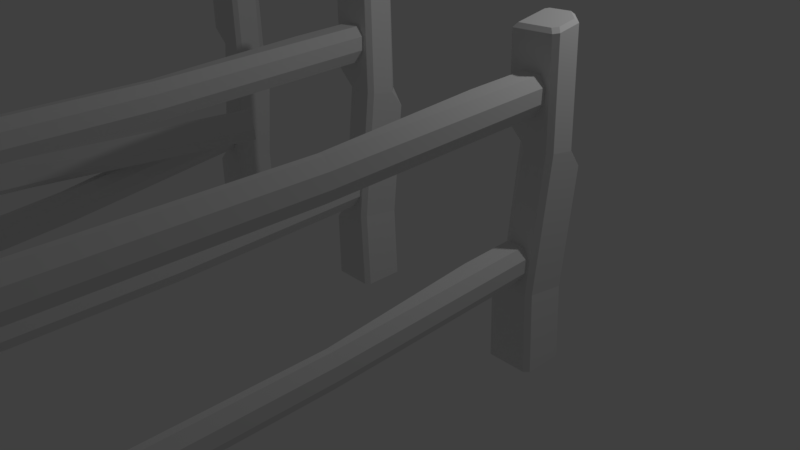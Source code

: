 # Source: fence.blend  (saved by Blender 2.78.0; exported with 4.5.12 LTS)
import bpy
from mathutils import Matrix  # noqa: F401  (used for matrix-valued properties, if any)

bpy.ops.wm.read_factory_settings(use_empty=True)
scene = bpy.context.scene
scene.name = 'Scene'

# ---- collections
col_collection_1 = bpy.data.collections.new('Collection 1'); scene.collection.children.link(col_collection_1)

# ---- materials (node trees are filled in below, after node groups)
mat_material = bpy.data.materials.new('Material')
mat_material.alpha_threshold = 0.0
mat_material.use_transparent_shadow = False
mat_material.roughness = 0.5
mat_material.line_color = (0.0, 0.0, 0.0, 1.0)

# ---- material node trees

# ---- world
world_world = bpy.data.worlds.new('World'); scene.world = world_world
world_world.color = (0.05088, 0.05088, 0.05088)
world_world.use_sun_shadow = False
world_world.sun_shadow_jitter_overblur = 0.0
world_world.cycles.sampling_method = 'MANUAL'

# ---- cameras
cam_camera = bpy.data.cameras.new('Camera')
cam_camera.clip_end = 100.0
cam_camera.lens = 35.0
cam_camera.sensor_width = 32.0
cam_camera.sensor_height = 18.0
cam_camera.ortho_scale = 7.314
cam_camera.dof.focus_distance = 0.0
cam_camera.dof.aperture_fstop = 128.0

# ---- lights
light_lamp = bpy.data.lights.new('Lamp', 'POINT')
light_lamp.transmission_factor = 0.0
light_lamp.cutoff_distance = 30.0
light_lamp.energy = 100.0
light_lamp.shadow_buffer_clip_start = 1.001
light_lamp.shadow_soft_size = 0.1
light_lamp.shadow_maximum_resolution = 0.006
light_lamp.use_absolute_resolution = True

# ---- meshes
me_cube_010 = bpy.data.meshes.new('Cube.010')
me_cube_010.from_pydata([(0.2565, -0.2563, -11.47), (-0.2563, -0.2563, -10.95), (0.2116, 0.612, -11.46), (0.08527, 2.164, -11.56), (0.2586, 2.184, -11.38), (0.2552, 1.986, -11.54), (-0.1253, 0.6944, -10.96), (-0.3043, 0.6736, -11.14), (-0.2969, 0.5191, -10.97), (-0.2555, 2.221, -11.24), (-0.0765, 2.241, -11.06), (-0.2638, 2.427, -11.05), (-0.2603, 3.404, -11.09), (-0.2978, 3.356, -11.05), (0.1683, 3.465, -11.37), (0.2091, 3.429, -11.39), (0.0141, 3.485, -11.52), (0.03152, 3.452, -11.56), (-0.2563, -0.2563, -11.43), (-0.222, -0.2563, -11.47), (-0.3013, 0.6312, -11.43), (-0.2665, 0.6253, -11.47), (-0.2524, 2.178, -11.53), (-0.2177, 2.172, -11.57), (-0.2334, 3.476, -11.52), (-0.2671, 3.469, -11.49), (-0.2719, 3.442, -11.56), (-0.3056, 3.435, -11.53), (0.2565, -0.2563, -11.0), (0.2049, -0.2563, -10.95), (0.2069, 0.6777, -11.0), (0.1548, 0.6866, -10.95), (0.2557, 2.225, -11.1), (0.2036, 2.234, -11.05), (0.1216, 3.417, -11.1), (0.1722, 3.427, -11.15), (0.1631, 3.372, -11.06), (0.2138, 3.382, -11.11), (-0.2564, -0.2564, 0.2564), (0.2564, -0.2564, -0.2564), (-0.2115, 0.6119, 0.2487), (-0.08519, 2.164, 0.3531), (-0.2585, 2.184, 0.1745), (-0.2551, 1.986, 0.3257), (0.1254, 0.6944, -0.254), (0.3044, 0.6736, -0.07239), (0.297, 0.5191, -0.2409), (0.2556, 2.221, 0.02955), (0.07658, 2.241, -0.1521), (0.2639, 2.427, -0.1605), (0.2604, 3.404, -0.1182), (0.2978, 3.356, -0.1552), (-0.1682, 3.465, 0.1637), (-0.209, 3.429, 0.182), (-0.01401, 3.485, 0.3127), (-0.03144, 3.452, 0.3538), (0.2564, -0.2564, 0.2224), (0.2221, -0.2564, 0.2564), (0.3013, 0.6312, 0.2217), (0.2666, 0.6253, 0.2555), (0.2525, 2.178, 0.3236), (0.2178, 2.172, 0.3575), (0.2335, 3.476, 0.3099), (0.2671, 3.469, 0.2758), (0.272, 3.442, 0.3506), (0.3057, 3.435, 0.3165), (-0.2564, -0.2564, -0.2053), (-0.2048, -0.2564, -0.2564), (-0.2068, 0.6777, -0.2072), (-0.1547, 0.6865, -0.258), (-0.2556, 2.225, -0.1053), (-0.2035, 2.233, -0.1561), (-0.1215, 3.417, -0.1138), (-0.1721, 3.427, -0.06241), (-0.163, 3.372, -0.1504), (-0.2137, 3.382, -0.09908), (0.1327, 1.211, 0.1257), (-0.1333, 0.7821, -11.27), (0.009045, 1.201, -11.26), (0.1328, 1.006, -11.27), (0.009024, 1.108, -8.411), (0.1328, 0.9131, -8.418), (0.009003, 1.084, -5.567), (0.1328, 0.889, -5.567), (0.1327, 0.9034, -2.715), (0.008982, 1.098, -2.723), (0.1327, 1.171, -0.8806), (-0.1334, 0.9479, 0.1362), (-0.03468, 0.7925, 0.1423), (-0.03462, 0.6889, -8.425), (-0.1334, 0.8444, -8.42), (-0.1334, 0.7479, -10.23), (-0.03464, 0.6648, -5.567), (-0.1334, 0.8203, -5.567), (-0.1334, 0.8347, -2.713), (-0.03466, 0.6793, -2.706), (-0.1333, 1.092, -11.26), (-0.06435, 1.201, -11.26), (-0.06443, 1.211, 0.1257), (-0.1334, 1.103, 0.13), (-0.06441, 1.098, -2.723), (-0.1334, 0.9895, -2.719), (-0.06439, 1.084, -5.567), (-0.1334, 0.9753, -5.567), (-0.1334, 0.9992, -8.415), (-0.06437, 1.108, -8.411), (0.1328, 0.8789, -11.27), (0.07128, 0.7821, -11.27), (0.07119, 0.7925, 0.1423), (0.1327, 0.8893, 0.1385), (0.07122, 0.6793, -2.706), (0.1327, 0.7761, -2.71), (0.07124, 0.6648, -5.567), (0.1328, 0.7617, -5.567), (0.1328, 0.7858, -8.422), (0.07126, 0.6889, -8.425), (0.1327, 2.99, 0.1257), (-0.1333, 2.561, -11.27), (0.009045, 2.98, -11.26), (0.1328, 2.785, -11.27), (0.009024, 2.887, -8.411), (0.1328, 2.692, -8.418), (0.009003, 2.863, -5.567), (0.1328, 2.668, -5.567), (0.1327, 2.683, -2.715), (0.008982, 2.877, -2.723), (0.1327, 2.95, -0.8806), (-0.1334, 2.727, 0.1362), (-0.03468, 2.572, 0.1424), (-0.03462, 2.468, -8.425), (-0.1334, 2.624, -8.42), (-0.1334, 2.527, -10.23), (-0.03464, 2.444, -5.567), (-0.1334, 2.599, -5.567), (-0.1334, 2.614, -2.713), (-0.03466, 2.458, -2.706), (-0.1333, 2.872, -11.26), (-0.06435, 2.98, -11.26), (-0.06443, 2.99, 0.1257), (-0.1334, 2.882, 0.13), (-0.06441, 2.877, -2.723), (-0.1334, 2.769, -2.719), (-0.06439, 2.863, -5.567), (-0.1334, 2.754, -5.567), (-0.1334, 2.778, -8.415), (-0.06437, 2.887, -8.411), (0.1328, 2.658, -11.27), (0.07128, 2.561, -11.27), (0.07119, 2.572, 0.1424), (0.1327, 2.668, 0.1385), (0.07122, 2.458, -2.706), (0.1327, 2.555, -2.71), (0.07124, 2.444, -5.567), (0.1328, 2.541, -5.567), (0.1328, 2.565, -8.422), (0.07126, 2.468, -8.425)], [], [(1, 8, 7, 20, 18), (11, 10, 33, 36, 13), (0, 28, 29, 1, 18, 19), (32, 4, 15, 37), (22, 9, 11, 13, 27), (2, 21, 23, 3, 5), (12, 25, 27, 13), (2, 0, 19, 21), (15, 4, 3, 17), (20, 7, 9, 22), (3, 23, 26, 17), (3, 4, 5), (6, 31, 33, 10), (6, 7, 8), (9, 10, 11), (6, 10, 9, 7), (30, 2, 5, 4, 32), (14, 16, 24, 25, 12, 34, 35), (24, 16, 17, 26), (16, 14, 15, 17), (34, 12, 13, 36), (14, 35, 37, 15), (18, 20, 21, 19), (23, 21, 20, 22), (24, 26, 27, 25), (26, 23, 22, 27), (29, 31, 6, 8, 1), (28, 30, 31, 29), (30, 32, 33, 31), (37, 35, 34, 36), (32, 37, 36, 33), (0, 2, 30, 28), (39, 46, 45, 58, 56), (49, 48, 71, 74, 51), (38, 66, 67, 39, 56, 57), (70, 42, 53, 75), (60, 47, 49, 51, 65), (40, 59, 61, 41, 43), (50, 63, 65, 51), (40, 38, 57, 59), (53, 42, 41, 55), (58, 45, 47, 60), (41, 61, 64, 55), (41, 42, 43), (44, 69, 71, 48), (44, 45, 46), (47, 48, 49), (44, 48, 47, 45), (68, 40, 43, 42, 70), (52, 54, 62, 63, 50, 72, 73), (62, 54, 55, 64), (54, 52, 53, 55), (72, 50, 51, 74), (52, 73, 75, 53), (56, 58, 59, 57), (61, 59, 58, 60), (62, 64, 65, 63), (64, 61, 60, 65), (67, 69, 44, 46, 39), (66, 68, 69, 67), (68, 70, 71, 69), (75, 73, 72, 74), (70, 75, 74, 71), (38, 40, 68, 66), (87, 99, 101, 94), (111, 84, 86, 76, 109), (100, 85, 82, 102), (91, 90, 104, 96, 77), (102, 82, 80, 105), (108, 109, 76, 98, 99, 87, 88), (108, 88, 95, 110), (110, 95, 92, 112), (77, 96, 97, 78, 79, 106, 107), (106, 79, 81, 114), (113, 83, 84, 111), (114, 81, 83, 113), (112, 92, 89, 115), (93, 103, 104, 90), (84, 85, 86), (78, 80, 81, 79), (80, 82, 83, 81), (82, 85, 84, 83), (98, 76, 86, 85, 100), (89, 90, 91), (95, 88, 87, 94), (89, 92, 93, 90), (92, 95, 94, 93), (94, 101, 103, 93), (105, 97, 96, 104), (98, 100, 101, 99), (100, 102, 103, 101), (102, 105, 104, 103), (105, 80, 78, 97), (115, 107, 106, 114), (108, 110, 111, 109), (110, 112, 113, 111), (112, 115, 114, 113), (115, 89, 91, 77, 107), (127, 139, 141, 134), (151, 124, 126, 116, 149), (140, 125, 122, 142), (131, 130, 144, 136, 117), (142, 122, 120, 145), (148, 149, 116, 138, 139, 127, 128), (148, 128, 135, 150), (150, 135, 132, 152), (117, 136, 137, 118, 119, 146, 147), (146, 119, 121, 154), (153, 123, 124, 151), (154, 121, 123, 153), (152, 132, 129, 155), (133, 143, 144, 130), (124, 125, 126), (118, 120, 121, 119), (120, 122, 123, 121), (122, 125, 124, 123), (138, 116, 126, 125, 140), (129, 130, 131), (135, 128, 127, 134), (129, 132, 133, 130), (132, 135, 134, 133), (134, 141, 143, 133), (145, 137, 136, 144), (138, 140, 141, 139), (140, 142, 143, 141), (142, 145, 144, 143), (145, 120, 118, 137), (155, 147, 146, 154), (148, 150, 151, 149), (150, 152, 153, 151), (152, 155, 154, 153), (155, 129, 131, 117, 147)])
_uv = me_cube_010.uv_layers.new(name='UVMap')
_uv.uv.foreach_set('vector', [0.3527, 0.03137, 0.3429, 0.2312, 0.3005, 0.271, 0.2184, 0.2601, 0.2108, 0.03137, 0.3301, 0.7228, 0.3829, 0.675, 0.5138, 0.673, 0.5052, 0.9664, 0.3239, 0.9623, 0.65, 0.03137, 0.5118, 0.03137, 0.4908, 0.03137, 0.3527, 0.03137, 0.8054, 0.03137, 0.7919, 0.03137, 0.5387, 0.6707, 0.6319, 0.6603, 0.6435, 0.9811, 0.5346, 0.969, 0.1924, 0.6587, 0.2675, 0.6696, 0.3301, 0.7228, 0.3239, 0.9623, 0.2024, 0.9825, 0.6577, 0.2551, 0.8007, 0.2585, 0.7762, 0.6572, 0.702, 0.655, 0.6615, 0.6092, 0.3187, 0.9745, 0.2026, 0.9914, 0.2024, 0.9825, 0.3239, 0.9623, 0.6577, 0.2551, 0.65, 0.03137, 0.7919, 0.03137, 0.8007, 0.2585, 0.6435, 0.9811, 0.6319, 0.6603, 0.702, 0.655, 0.716, 0.987, 0.2184, 0.2601, 0.3005, 0.271, 0.2675, 0.6696, 0.1924, 0.6587, 0.702, 0.655, 0.7762, 0.6572, 0.7868, 0.9843, 0.716, 0.987, 0.702, 0.655, 0.6319, 0.6603, 0.6615, 0.6092, 0.3837, 0.2764, 0.4782, 0.2743, 0.5138, 0.673, 0.3829, 0.675, 0.3837, 0.2764, 0.3005, 0.271, 0.3429, 0.2312, 0.2675, 0.6696, 0.3829, 0.675, 0.3301, 0.7228, 0.3837, 0.2764, 0.3829, 0.675, 0.2675, 0.6696, 0.3005, 0.271, 0.5013, 0.2721, 0.6577, 0.2551, 0.6615, 0.6092, 0.6319, 0.6603, 0.5387, 0.6707, 0.6487, 0.9902, 0.7201, 0.9954, 0.7855, 0.9932, 0.7972, 0.9914, 0.9133, 0.9745, 0.5044, 0.9779, 0.5428, 0.9806, 0.7855, 0.9932, 0.7201, 0.9954, 0.716, 0.987, 0.7868, 0.9843, 0.7201, 0.9954, 0.6487, 0.9902, 0.6435, 0.9811, 0.716, 0.987, 0.5044, 0.9779, 0.3187, 0.9745, 0.3239, 0.9623, 0.5052, 0.9664, 0.6487, 0.9902, 0.5428, 0.9806, 0.5346, 0.969, 0.6435, 0.9811, 0.2108, 0.03137, 0.2184, 0.2601, 0.2061, 0.2585, 0.1973, 0.03137, 0.1815, 0.6572, 0.2061, 0.2585, 0.2184, 0.2601, 0.1924, 0.6587, 0.1908, 0.9932, 0.1922, 0.9843, 0.2024, 0.9825, 0.2026, 0.9914, 0.1922, 0.9843, 0.1815, 0.6572, 0.1924, 0.6587, 0.2024, 0.9825, 0.4908, 0.03137, 0.4782, 0.2743, 0.3837, 0.2764, 0.3429, 0.2312, 0.3527, 0.03137, 0.5118, 0.03137, 0.5013, 0.2721, 0.4782, 0.2743, 0.4908, 0.03137, 0.5013, 0.2721, 0.5387, 0.6707, 0.5138, 0.673, 0.4782, 0.2743, 0.5346, 0.969, 0.5428, 0.9806, 0.5044, 0.9779, 0.5052, 0.9664, 0.5387, 0.6707, 0.5346, 0.969, 0.5052, 0.9664, 0.5138, 0.673, 0.65, 0.03137, 0.6577, 0.2551, 0.5013, 0.2721, 0.5118, 0.03137, 0.3527, 0.03137, 0.3429, 0.2312, 0.3005, 0.271, 0.2184, 0.2601, 0.2108, 0.03137, 0.3301, 0.7228, 0.3829, 0.675, 0.5138, 0.673, 0.5052, 0.9664, 0.3239, 0.9623, 0.65, 0.03137, 0.5118, 0.03137, 0.4908, 0.03137, 0.3527, 0.03137, 0.8054, 0.03137, 0.7919, 0.03137, 0.5387, 0.6707, 0.6319, 0.6603, 0.6435, 0.9811, 0.5346, 0.969, 0.1924, 0.6587, 0.2675, 0.6696, 0.3301, 0.7228, 0.3239, 0.9623, 0.2024, 0.9825, 0.6577, 0.2551, 0.8007, 0.2585, 0.7762, 0.6572, 0.702, 0.655, 0.6615, 0.6092, 0.3187, 0.9745, 0.2026, 0.9914, 0.2024, 0.9825, 0.3239, 0.9623, 0.6577, 0.2551, 0.65, 0.03137, 0.7919, 0.03137, 0.8007, 0.2585, 0.6435, 0.9811, 0.6319, 0.6603, 0.702, 0.655, 0.716, 0.987, 0.2184, 0.2601, 0.3005, 0.271, 0.2675, 0.6696, 0.1924, 0.6587, 0.702, 0.655, 0.7762, 0.6572, 0.7868, 0.9843, 0.716, 0.987, 0.702, 0.655, 0.6319, 0.6603, 0.6615, 0.6092, 0.3837, 0.2764, 0.4782, 0.2743, 0.5138, 0.673, 0.3829, 0.675, 0.3837, 0.2764, 0.3005, 0.271, 0.3429, 0.2312, 0.2675, 0.6696, 0.3829, 0.675, 0.3301, 0.7228, 0.3837, 0.2764, 0.3829, 0.675, 0.2675, 0.6696, 0.3005, 0.271, 0.5013, 0.2721, 0.6577, 0.2551, 0.6615, 0.6092, 0.6319, 0.6603, 0.5387, 0.6707, 0.6487, 0.9902, 0.7201, 0.9954, 0.7855, 0.9932, 0.7972, 0.9914, 0.9133, 0.9745, 0.5044, 0.9779, 0.5428, 0.9806, 0.7855, 0.9932, 0.7201, 0.9954, 0.716, 0.987, 0.7868, 0.9843, 0.7201, 0.9954, 0.6487, 0.9902, 0.6435, 0.9811, 0.716, 0.987, 0.5044, 0.9779, 0.3187, 0.9745, 0.3239, 0.9623, 0.5052, 0.9664, 0.6487, 0.9902, 0.5428, 0.9806, 0.5346, 0.969, 0.6435, 0.9811, 0.2108, 0.03137, 0.2184, 0.2601, 0.2061, 0.2585, 0.1973, 0.03137, 0.1815, 0.6572, 0.2061, 0.2585, 0.2184, 0.2601, 0.1924, 0.6587, 0.1908, 0.9932, 0.1922, 0.9843, 0.2024, 0.9825, 0.2026, 0.9914, 0.1922, 0.9843, 0.1815, 0.6572, 0.1924, 0.6587, 0.2024, 0.9825, 0.4908, 0.03137, 0.4782, 0.2743, 0.3837, 0.2764, 0.3429, 0.2312, 0.3527, 0.03137, 0.5118, 0.03137, 0.5013, 0.2721, 0.4782, 0.2743, 0.4908, 0.03137, 0.5013, 0.2721, 0.5387, 0.6707, 0.5138, 0.673, 0.4782, 0.2743, 0.5346, 0.969, 0.5428, 0.9806, 0.5044, 0.9779, 0.5052, 0.9664, 0.5387, 0.6707, 0.5346, 0.969, 0.5052, 0.9664, 0.5138, 0.673, 0.65, 0.03137, 0.6577, 0.2551, 0.5013, 0.2721, 0.5118, 0.03137, 0.5333, 1.845, 0.4757, 1.844, 0.5128, 1.228, 0.5828, 1.229, 0.2579, 1.23, 0.2999, 1.228, 0.3916, 1.625, 0.3963, 1.843, 0.2934, 1.846, 0.4549, 1.227, 0.4239, 1.227, 0.4235, 0.6119, 0.4573, 0.6119, 0.6028, -0.3961, 0.5797, -0.004988, 0.5084, -0.003894, 0.478, -0.62, 0.5964, -0.6222, 0.4573, 0.6119, 0.4235, 0.6119, 0.4241, -0.003127, 0.4535, -0.003127, 0.6745, 1.846, 0.7258, 1.846, 0.8287, 1.843, 0.4441, 1.843, 0.4757, 1.844, 0.5333, 1.845, 0.6285, 1.846, 0.6745, 1.846, 0.6285, 1.846, 0.6351, 1.23, 0.6622, 1.23, 0.6622, 1.23, 0.6351, 1.23, 0.6355, 0.6119, 0.6613, 0.6119, 0.5964, -0.6222, 0.478, -0.62, 0.4447, -0.6192, 0.4255, -0.6192, 0.7828, -0.6206, 0.7213, -0.6215, 0.6728, -0.6222, 0.2888, -0.6215, 0.3504, -0.6206, 0.3046, -0.004503, 0.2599, -0.005402, 0.2552, 0.6119, 0.2933, 0.6119, 0.2999, 1.228, 0.2579, 1.23, 0.2599, -0.005402, 0.3046, -0.004503, 0.2933, 0.6119, 0.2552, 0.6119, 0.6613, 0.6119, 0.6355, 0.6119, 0.6347, -0.006086, 0.6629, -0.006086, 0.5871, 0.6119, 0.5195, 0.6119, 0.5084, -0.003894, 0.5797, -0.004988, 0.2999, 1.228, 0.4239, 1.227, 0.3916, 1.625, 0.4255, -0.6192, 0.4241, -0.003127, 0.3046, -0.004503, 0.3504, -0.6206, 0.4241, -0.003127, 0.4235, 0.6119, 0.2933, 0.6119, 0.3046, -0.004503, 0.4235, 0.6119, 0.4239, 1.227, 0.2999, 1.228, 0.2933, 0.6119, 0.4441, 1.843, 0.3963, 1.843, 0.3916, 1.625, 0.4239, 1.227, 0.4549, 1.227, 0.6347, -0.006086, 0.5797, -0.004988, 0.6028, -0.3961, 0.6351, 1.23, 0.6285, 1.846, 0.5333, 1.845, 0.5828, 1.229, 0.6347, -0.006086, 0.6355, 0.6119, 0.5871, 0.6119, 0.5797, -0.004988, 0.6355, 0.6119, 0.6351, 1.23, 0.5828, 1.229, 0.5871, 0.6119, 0.5828, 1.229, 0.5128, 1.228, 0.5195, 0.6119, 0.5871, 0.6119, 0.4535, -0.003127, 0.4447, -0.6192, 0.478, -0.62, 0.5084, -0.003894, 0.4441, 1.843, 0.4549, 1.227, 0.5128, 1.228, 0.4757, 1.844, 0.4549, 1.227, 0.4573, 0.6119, 0.5195, 0.6119, 0.5128, 1.228, 0.4573, 0.6119, 0.4535, -0.003127, 0.5084, -0.003894, 0.5195, 0.6119, 0.4535, -0.003127, 0.4241, -0.003127, 0.4255, -0.6192, 0.4447, -0.6192, 0.2305, -0.006086, 0.2403, -0.6222, 0.2888, -0.6215, 0.2599, -0.005402, 0.2421, 1.846, 0.2298, 1.23, 0.2579, 1.23, 0.2934, 1.846, 0.2298, 1.23, 0.2289, 0.6119, 0.2552, 0.6119, 0.2579, 1.23, 0.2289, 0.6119, 0.2305, -0.006086, 0.2599, -0.005402, 0.2552, 0.6119, 0.6629, -0.006086, 0.6347, -0.006086, 0.6028, -0.3961, 0.5964, -0.6222, 0.6728, -0.6222, 0.5333, 1.845, 0.4757, 1.844, 0.5128, 1.228, 0.5828, 1.229, 0.2579, 1.23, 0.2999, 1.228, 0.3916, 1.625, 0.3963, 1.843, 0.2934, 1.846, 0.4549, 1.227, 0.4239, 1.227, 0.4235, 0.6119, 0.4573, 0.6119, 0.6028, -0.3961, 0.5797, -0.004988, 0.5084, -0.003894, 0.478, -0.62, 0.5964, -0.6222, 0.4573, 0.6119, 0.4235, 0.6119, 0.4241, -0.003127, 0.4535, -0.003127, 0.6745, 1.846, 0.7258, 1.846, 0.8287, 1.843, 0.4441, 1.843, 0.4757, 1.844, 0.5333, 1.845, 0.6285, 1.846, 0.6745, 1.846, 0.6285, 1.846, 0.6351, 1.23, 0.6622, 1.23, 0.6622, 1.23, 0.6351, 1.23, 0.6355, 0.6119, 0.6613, 0.6119, 0.5964, -0.6222, 0.478, -0.62, 0.4447, -0.6192, 0.4255, -0.6192, 0.7828, -0.6206, 0.7213, -0.6215, 0.6728, -0.6222, 0.2888, -0.6215, 0.3504, -0.6206, 0.3046, -0.004503, 0.2599, -0.005402, 0.2552, 0.6119, 0.2933, 0.6119, 0.2999, 1.228, 0.2579, 1.23, 0.2599, -0.005402, 0.3046, -0.004503, 0.2933, 0.6119, 0.2552, 0.6119, 0.6613, 0.6119, 0.6355, 0.6119, 0.6347, -0.006086, 0.6629, -0.006086, 0.5871, 0.6119, 0.5195, 0.6119, 0.5084, -0.003894, 0.5797, -0.004988, 0.2999, 1.228, 0.4239, 1.227, 0.3916, 1.625, 0.4255, -0.6192, 0.4241, -0.003127, 0.3046, -0.004503, 0.3504, -0.6206, 0.4241, -0.003127, 0.4235, 0.6119, 0.2933, 0.6119, 0.3046, -0.004503, 0.4235, 0.6119, 0.4239, 1.227, 0.2999, 1.228, 0.2933, 0.6119, 0.4441, 1.843, 0.3963, 1.843, 0.3916, 1.625, 0.4239, 1.227, 0.4549, 1.227, 0.6347, -0.006086, 0.5797, -0.004988, 0.6028, -0.3961, 0.6351, 1.23, 0.6285, 1.846, 0.5333, 1.845, 0.5828, 1.229, 0.6347, -0.006086, 0.6355, 0.6119, 0.5871, 0.6119, 0.5797, -0.004988, 0.6355, 0.6119, 0.6351, 1.23, 0.5828, 1.229, 0.5871, 0.6119, 0.5828, 1.229, 0.5128, 1.228, 0.5195, 0.6119, 0.5871, 0.6119, 0.4535, -0.003127, 0.4447, -0.6192, 0.478, -0.62, 0.5084, -0.003894, 0.4441, 1.843, 0.4549, 1.227, 0.5128, 1.228, 0.4757, 1.844, 0.4549, 1.227, 0.4573, 0.6119, 0.5195, 0.6119, 0.5128, 1.228, 0.4573, 0.6119, 0.4535, -0.003127, 0.5084, -0.003894, 0.5195, 0.6119, 0.4535, -0.003127, 0.4241, -0.003127, 0.4255, -0.6192, 0.4447, -0.6192, 0.2305, -0.006086, 0.2403, -0.6222, 0.2888, -0.6215, 0.2599, -0.005402, 0.2421, 1.846, 0.2298, 1.23, 0.2579, 1.23, 0.2934, 1.846, 0.2298, 1.23, 0.2289, 0.6119, 0.2552, 0.6119, 0.2579, 1.23, 0.2289, 0.6119, 0.2305, -0.006086, 0.2599, -0.005402, 0.2552, 0.6119, 0.6629, -0.006086, 0.6347, -0.006086, 0.6028, -0.3961, 0.5964, -0.6222, 0.6728, -0.6222])
me_cube_010.materials.append(mat_material)
me_cube_010.use_remesh_preserve_volume = False
me_cube_010.use_remesh_preserve_attributes = False
me_cube_010.use_mirror_vertex_groups = False
me_cube_010.update()
me_cube_006 = bpy.data.meshes.new('Cube.006')
me_cube_006.from_pydata([(-0.1584, 0.2333, -11.46), (-0.3135, -0.2775, -11.95), (0.6416, 0.2636, -11.8), (2.12, 0.2717, -12.3), (2.057, 0.4461, -12.46), (1.932, 0.4256, -12.25), (0.5522, -0.06495, -12.31), (0.6168, -0.2451, -12.14), (0.4095, -0.251, -12.23), (2.076, -0.06289, -12.63), (2.011, 0.1172, -12.8), (2.194, -0.05336, -12.88), (3.109, 0.03441, -13.22), (3.054, -0.006982, -13.23), (3.239, 0.4667, -12.97), (3.21, 0.5043, -12.93), (3.327, 0.3148, -12.84), (3.311, 0.3293, -12.79), (-0.1305, -0.2775, -11.51), (-0.1202, -0.2433, -11.48), (0.6899, -0.2457, -11.85), (0.6947, -0.2116, -11.81), (2.149, -0.06354, -12.34), (2.154, -0.02946, -12.31), (3.337, 0.0675, -12.85), (3.321, 0.03336, -12.88), (3.324, 0.02616, -12.8), (3.308, -0.008015, -12.83), (-0.3349, 0.2333, -11.89), (-0.3503, 0.182, -11.94), (0.5283, 0.2646, -12.25), (0.5212, 0.2134, -12.3), (1.987, 0.4467, -12.74), (1.98, 0.3956, -12.79), (3.093, 0.416, -13.2), (3.118, 0.4673, -13.16), (3.034, 0.4535, -13.22), (3.059, 0.5049, -13.18), (-0.2564, -0.2564, 0.2564), (0.2564, -0.2564, -0.2564), (-0.2115, 0.6119, 0.2487), (-0.08519, 2.164, 0.3531), (-0.2585, 2.184, 0.1745), (-0.2551, 1.986, 0.3257), (0.1254, 0.6944, -0.254), (0.3044, 0.6736, -0.07239), (0.297, 0.5191, -0.2409), (0.2556, 2.221, 0.02955), (0.07658, 2.241, -0.1521), (0.2639, 2.427, -0.1605), (0.2604, 3.404, -0.1182), (0.2978, 3.356, -0.1552), (-0.1682, 3.465, 0.1637), (-0.209, 3.429, 0.182), (-0.01401, 3.485, 0.3127), (-0.03144, 3.452, 0.3538), (0.2564, -0.2564, 0.2224), (0.2221, -0.2564, 0.2564), (0.3013, 0.6312, 0.2217), (0.2666, 0.6253, 0.2555), (0.2525, 2.178, 0.3236), (0.2178, 2.172, 0.3575), (0.2335, 3.476, 0.3099), (0.2671, 3.469, 0.2758), (0.272, 3.442, 0.3506), (0.3057, 3.435, 0.3165), (-0.2564, -0.2564, -0.2053), (-0.2048, -0.2564, -0.2564), (-0.2068, 0.6777, -0.2072), (-0.1547, 0.6865, -0.258), (-0.2556, 2.225, -0.1053), (-0.2035, 2.233, -0.1561), (-0.1215, 3.417, -0.1138), (-0.1721, 3.427, -0.06241), (-0.163, 3.372, -0.1504), (-0.2137, 3.382, -0.09908), (0.1327, 1.231, 0.07444), (-0.1333, -0.2792, -11.23), (0.009045, 0.1391, -11.26), (0.1328, -0.05544, -11.25), (0.009024, 0.3171, -8.414), (0.1328, 0.1226, -8.402), (0.009003, 0.5635, -5.581), (0.1328, 0.3695, -5.562), (0.1327, 0.6547, -2.724), (0.008983, 0.8478, -2.751), (0.1327, 1.096, -0.9235), (-0.1334, 0.97, 0.1099), (-0.03468, 0.8159, 0.1308), (-0.03462, -0.1012, -8.388), (-0.1334, 0.054, -8.398), (-0.1334, -0.2139, -10.19), (-0.03464, 0.1463, -5.541), (-0.1334, 0.3011, -5.555), (-0.1334, 0.5866, -2.715), (-0.03466, 0.4325, -2.694), (-0.1333, 0.03062, -11.25), (-0.06435, 0.1391, -11.26), (-0.06443, 1.231, 0.07443), (-0.1334, 1.124, 0.08905), (-0.06441, 0.8478, -2.751), (-0.1334, 0.7402, -2.736), (-0.06439, 0.5635, -5.581), (-0.1334, 0.4554, -5.57), (-0.1334, 0.2086, -8.408), (-0.06437, 0.3171, -8.414), (0.1328, -0.1826, -11.24), (0.07128, -0.2792, -11.23), (0.07119, 0.8159, 0.1308), (0.1327, 0.9119, 0.1178), (0.07122, 0.4325, -2.694), (0.1327, 0.5285, -2.707), (0.07124, 0.1463, -5.541), (0.1328, 0.2427, -5.55), (0.1328, -0.004528, -8.394), (0.07126, -0.1012, -8.388), (-1.046, 1.39, -0.5269), (3.981, -0.1262, -10.66), (3.573, -0.2036, -10.81), (3.687, -0.00318, -10.8), (2.509, 0.2146, -8.201), (2.623, 0.415, -8.187), (1.389, 0.5986, -5.615), (1.5, 0.7999, -5.595), (0.3463, 1.166, -3.013), (0.2383, 0.9643, -3.04), (-0.6096, 1.277, -1.428), (-0.7263, 1.288, -0.3596), (-0.6401, 1.449, -0.338), (2.877, 0.3775, -8.077), (2.786, 0.2175, -8.088), (3.59, 0.02731, -9.7), (1.752, 0.7634, -5.478), (1.663, 0.6028, -5.494), (0.5082, 0.9697, -2.91), (0.5944, 1.131, -2.888), (3.721, -0.2748, -10.74), (3.603, -0.2671, -10.79), (-0.9669, 1.219, -0.4675), (-0.8515, 1.212, -0.4108), (0.2676, 0.9007, -3.018), (0.383, 0.894, -2.961), (1.419, 0.5351, -5.593), (1.536, 0.5279, -5.54), (2.657, 0.1434, -8.129), (2.538, 0.1511, -8.179), (3.794, 0.0578, -10.76), (3.899, 0.05094, -10.72), (-0.6825, 1.541, -0.37), (-0.7853, 1.547, -0.4205), (0.552, 1.223, -2.92), (0.4492, 1.229, -2.971), (1.71, 0.8551, -5.51), (1.605, 0.8615, -5.557), (2.729, 0.476, -8.153), (2.835, 0.4691, -8.109)], [], [(1, 8, 7, 20, 18), (11, 10, 33, 36, 13), (0, 28, 29, 1, 18, 19), (32, 4, 15, 37), (22, 9, 11, 13, 27), (2, 21, 23, 3, 5), (12, 25, 27, 13), (2, 0, 19, 21), (15, 4, 3, 17), (20, 7, 9, 22), (3, 23, 26, 17), (3, 4, 5), (6, 31, 33, 10), (6, 7, 8), (9, 10, 11), (6, 10, 9, 7), (30, 2, 5, 4, 32), (14, 16, 24, 25, 12, 34, 35), (24, 16, 17, 26), (16, 14, 15, 17), (34, 12, 13, 36), (14, 35, 37, 15), (18, 20, 21, 19), (23, 21, 20, 22), (24, 26, 27, 25), (26, 23, 22, 27), (29, 31, 6, 8, 1), (28, 30, 31, 29), (30, 32, 33, 31), (37, 35, 34, 36), (32, 37, 36, 33), (0, 2, 30, 28), (39, 46, 45, 58, 56), (49, 48, 71, 74, 51), (38, 66, 67, 39, 56, 57), (70, 42, 53, 75), (60, 47, 49, 51, 65), (40, 59, 61, 41, 43), (50, 63, 65, 51), (40, 38, 57, 59), (53, 42, 41, 55), (58, 45, 47, 60), (41, 61, 64, 55), (41, 42, 43), (44, 69, 71, 48), (44, 45, 46), (47, 48, 49), (44, 48, 47, 45), (68, 40, 43, 42, 70), (52, 54, 62, 63, 50, 72, 73), (62, 54, 55, 64), (54, 52, 53, 55), (72, 50, 51, 74), (52, 73, 75, 53), (56, 58, 59, 57), (61, 59, 58, 60), (62, 64, 65, 63), (64, 61, 60, 65), (67, 69, 44, 46, 39), (66, 68, 69, 67), (68, 70, 71, 69), (75, 73, 72, 74), (70, 75, 74, 71), (38, 40, 68, 66), (87, 99, 101, 94), (111, 84, 86, 76, 109), (100, 85, 82, 102), (91, 90, 104, 96, 77), (102, 82, 80, 105), (108, 109, 76, 98, 99, 87, 88), (108, 88, 95, 110), (110, 95, 92, 112), (77, 96, 97, 78, 79, 106, 107), (106, 79, 81, 114), (113, 83, 84, 111), (114, 81, 83, 113), (112, 92, 89, 115), (93, 103, 104, 90), (84, 85, 86), (78, 80, 81, 79), (80, 82, 83, 81), (82, 85, 84, 83), (98, 76, 86, 85, 100), (89, 90, 91), (95, 88, 87, 94), (89, 92, 93, 90), (92, 95, 94, 93), (94, 101, 103, 93), (105, 97, 96, 104), (98, 100, 101, 99), (100, 102, 103, 101), (102, 105, 104, 103), (105, 80, 78, 97), (115, 107, 106, 114), (108, 110, 111, 109), (110, 112, 113, 111), (112, 115, 114, 113), (115, 89, 91, 77, 107), (127, 139, 141, 134), (151, 124, 126, 116, 149), (140, 125, 122, 142), (131, 130, 144, 136, 117), (142, 122, 120, 145), (148, 149, 116, 138, 139, 127, 128), (148, 128, 135, 150), (150, 135, 132, 152), (117, 136, 137, 118, 119, 146, 147), (146, 119, 121, 154), (153, 123, 124, 151), (154, 121, 123, 153), (152, 132, 129, 155), (133, 143, 144, 130), (124, 125, 126), (118, 120, 121, 119), (120, 122, 123, 121), (122, 125, 124, 123), (138, 116, 126, 125, 140), (129, 130, 131), (135, 128, 127, 134), (129, 132, 133, 130), (132, 135, 134, 133), (134, 141, 143, 133), (145, 137, 136, 144), (138, 140, 141, 139), (140, 142, 143, 141), (142, 145, 144, 143), (145, 120, 118, 137), (155, 147, 146, 154), (148, 150, 151, 149), (150, 152, 153, 151), (152, 155, 154, 153), (155, 129, 131, 117, 147)])
_uv = me_cube_006.uv_layers.new(name='UVMap')
_uv.uv.foreach_set('vector', [0.3527, 0.03137, 0.3429, 0.2312, 0.3005, 0.271, 0.2184, 0.2601, 0.2108, 0.03137, 0.3301, 0.7228, 0.3829, 0.675, 0.5138, 0.673, 0.5052, 0.9664, 0.3239, 0.9623, 0.65, 0.03137, 0.5118, 0.03137, 0.4908, 0.03137, 0.3527, 0.03137, 0.8054, 0.03137, 0.7919, 0.03137, 0.5387, 0.6707, 0.6319, 0.6603, 0.6435, 0.9811, 0.5346, 0.969, 0.1924, 0.6587, 0.2675, 0.6696, 0.3301, 0.7228, 0.3239, 0.9623, 0.2024, 0.9825, 0.6577, 0.2551, 0.8007, 0.2585, 0.7762, 0.6572, 0.702, 0.655, 0.6615, 0.6092, 0.3187, 0.9745, 0.2026, 0.9914, 0.2024, 0.9825, 0.3239, 0.9623, 0.6577, 0.2551, 0.65, 0.03137, 0.7919, 0.03137, 0.8007, 0.2585, 0.6435, 0.9811, 0.6319, 0.6603, 0.702, 0.655, 0.716, 0.987, 0.2184, 0.2601, 0.3005, 0.271, 0.2675, 0.6696, 0.1924, 0.6587, 0.702, 0.655, 0.7762, 0.6572, 0.7868, 0.9843, 0.716, 0.987, 0.702, 0.655, 0.6319, 0.6603, 0.6615, 0.6092, 0.3837, 0.2764, 0.4782, 0.2743, 0.5138, 0.673, 0.3829, 0.675, 0.3837, 0.2764, 0.3005, 0.271, 0.3429, 0.2312, 0.2675, 0.6696, 0.3829, 0.675, 0.3301, 0.7228, 0.3837, 0.2764, 0.3829, 0.675, 0.2675, 0.6696, 0.3005, 0.271, 0.5013, 0.2721, 0.6577, 0.2551, 0.6615, 0.6092, 0.6319, 0.6603, 0.5387, 0.6707, 0.6487, 0.9902, 0.7201, 0.9954, 0.7855, 0.9932, 0.7972, 0.9914, 0.9133, 0.9745, 0.5044, 0.9779, 0.5428, 0.9806, 0.7855, 0.9932, 0.7201, 0.9954, 0.716, 0.987, 0.7868, 0.9843, 0.7201, 0.9954, 0.6487, 0.9902, 0.6435, 0.9811, 0.716, 0.987, 0.5044, 0.9779, 0.3187, 0.9745, 0.3239, 0.9623, 0.5052, 0.9664, 0.6487, 0.9902, 0.5428, 0.9806, 0.5346, 0.969, 0.6435, 0.9811, 0.2108, 0.03137, 0.2184, 0.2601, 0.2061, 0.2585, 0.1973, 0.03137, 0.1815, 0.6572, 0.2061, 0.2585, 0.2184, 0.2601, 0.1924, 0.6587, 0.1908, 0.9932, 0.1922, 0.9843, 0.2024, 0.9825, 0.2026, 0.9914, 0.1922, 0.9843, 0.1815, 0.6572, 0.1924, 0.6587, 0.2024, 0.9825, 0.4908, 0.03137, 0.4782, 0.2743, 0.3837, 0.2764, 0.3429, 0.2312, 0.3527, 0.03137, 0.5118, 0.03137, 0.5013, 0.2721, 0.4782, 0.2743, 0.4908, 0.03137, 0.5013, 0.2721, 0.5387, 0.6707, 0.5138, 0.673, 0.4782, 0.2743, 0.5346, 0.969, 0.5428, 0.9806, 0.5044, 0.9779, 0.5052, 0.9664, 0.5387, 0.6707, 0.5346, 0.969, 0.5052, 0.9664, 0.5138, 0.673, 0.65, 0.03137, 0.6577, 0.2551, 0.5013, 0.2721, 0.5118, 0.03137, 0.3527, 0.03137, 0.3429, 0.2312, 0.3005, 0.271, 0.2184, 0.2601, 0.2108, 0.03137, 0.3301, 0.7228, 0.3829, 0.675, 0.5138, 0.673, 0.5052, 0.9664, 0.3239, 0.9623, 0.65, 0.03137, 0.5118, 0.03137, 0.4908, 0.03137, 0.3527, 0.03137, 0.8054, 0.03137, 0.7919, 0.03137, 0.5387, 0.6707, 0.6319, 0.6603, 0.6435, 0.9811, 0.5346, 0.969, 0.1924, 0.6587, 0.2675, 0.6696, 0.3301, 0.7228, 0.3239, 0.9623, 0.2024, 0.9825, 0.6577, 0.2551, 0.8007, 0.2585, 0.7762, 0.6572, 0.702, 0.655, 0.6615, 0.6092, 0.3187, 0.9745, 0.2026, 0.9914, 0.2024, 0.9825, 0.3239, 0.9623, 0.6577, 0.2551, 0.65, 0.03137, 0.7919, 0.03137, 0.8007, 0.2585, 0.6435, 0.9811, 0.6319, 0.6603, 0.702, 0.655, 0.716, 0.987, 0.2184, 0.2601, 0.3005, 0.271, 0.2675, 0.6696, 0.1924, 0.6587, 0.702, 0.655, 0.7762, 0.6572, 0.7868, 0.9843, 0.716, 0.987, 0.702, 0.655, 0.6319, 0.6603, 0.6615, 0.6092, 0.3837, 0.2764, 0.4782, 0.2743, 0.5138, 0.673, 0.3829, 0.675, 0.3837, 0.2764, 0.3005, 0.271, 0.3429, 0.2312, 0.2675, 0.6696, 0.3829, 0.675, 0.3301, 0.7228, 0.3837, 0.2764, 0.3829, 0.675, 0.2675, 0.6696, 0.3005, 0.271, 0.5013, 0.2721, 0.6577, 0.2551, 0.6615, 0.6092, 0.6319, 0.6603, 0.5387, 0.6707, 0.6487, 0.9902, 0.7201, 0.9954, 0.7855, 0.9932, 0.7972, 0.9914, 0.9133, 0.9745, 0.5044, 0.9779, 0.5428, 0.9806, 0.7855, 0.9932, 0.7201, 0.9954, 0.716, 0.987, 0.7868, 0.9843, 0.7201, 0.9954, 0.6487, 0.9902, 0.6435, 0.9811, 0.716, 0.987, 0.5044, 0.9779, 0.3187, 0.9745, 0.3239, 0.9623, 0.5052, 0.9664, 0.6487, 0.9902, 0.5428, 0.9806, 0.5346, 0.969, 0.6435, 0.9811, 0.2108, 0.03137, 0.2184, 0.2601, 0.2061, 0.2585, 0.1973, 0.03137, 0.1815, 0.6572, 0.2061, 0.2585, 0.2184, 0.2601, 0.1924, 0.6587, 0.1908, 0.9932, 0.1922, 0.9843, 0.2024, 0.9825, 0.2026, 0.9914, 0.1922, 0.9843, 0.1815, 0.6572, 0.1924, 0.6587, 0.2024, 0.9825, 0.4908, 0.03137, 0.4782, 0.2743, 0.3837, 0.2764, 0.3429, 0.2312, 0.3527, 0.03137, 0.5118, 0.03137, 0.5013, 0.2721, 0.4782, 0.2743, 0.4908, 0.03137, 0.5013, 0.2721, 0.5387, 0.6707, 0.5138, 0.673, 0.4782, 0.2743, 0.5346, 0.969, 0.5428, 0.9806, 0.5044, 0.9779, 0.5052, 0.9664, 0.5387, 0.6707, 0.5346, 0.969, 0.5052, 0.9664, 0.5138, 0.673, 0.65, 0.03137, 0.6577, 0.2551, 0.5013, 0.2721, 0.5118, 0.03137, 0.5333, 1.845, 0.4757, 1.844, 0.5128, 1.228, 0.5828, 1.229, 0.2579, 1.23, 0.2999, 1.228, 0.3916, 1.625, 0.3963, 1.843, 0.2934, 1.846, 0.4549, 1.227, 0.4239, 1.227, 0.4235, 0.6119, 0.4573, 0.6119, 0.6028, -0.3961, 0.5797, -0.004988, 0.5084, -0.003894, 0.478, -0.62, 0.5964, -0.6222, 0.4573, 0.6119, 0.4235, 0.6119, 0.4241, -0.003127, 0.4535, -0.003127, 0.6745, 1.846, 0.7258, 1.846, 0.8287, 1.843, 0.4441, 1.843, 0.4757, 1.844, 0.5333, 1.845, 0.6285, 1.846, 0.6745, 1.846, 0.6285, 1.846, 0.6351, 1.23, 0.6622, 1.23, 0.6622, 1.23, 0.6351, 1.23, 0.6355, 0.6119, 0.6613, 0.6119, 0.5964, -0.6222, 0.478, -0.62, 0.4447, -0.6192, 0.4255, -0.6192, 0.7828, -0.6206, 0.7213, -0.6215, 0.6728, -0.6222, 0.2888, -0.6215, 0.3504, -0.6206, 0.3046, -0.004503, 0.2599, -0.005402, 0.2552, 0.6119, 0.2933, 0.6119, 0.2999, 1.228, 0.2579, 1.23, 0.2599, -0.005402, 0.3046, -0.004503, 0.2933, 0.6119, 0.2552, 0.6119, 0.6613, 0.6119, 0.6355, 0.6119, 0.6347, -0.006086, 0.6629, -0.006086, 0.5871, 0.6119, 0.5195, 0.6119, 0.5084, -0.003894, 0.5797, -0.004988, 0.2999, 1.228, 0.4239, 1.227, 0.3916, 1.625, 0.4255, -0.6192, 0.4241, -0.003127, 0.3046, -0.004503, 0.3504, -0.6206, 0.4241, -0.003127, 0.4235, 0.6119, 0.2933, 0.6119, 0.3046, -0.004503, 0.4235, 0.6119, 0.4239, 1.227, 0.2999, 1.228, 0.2933, 0.6119, 0.4441, 1.843, 0.3963, 1.843, 0.3916, 1.625, 0.4239, 1.227, 0.4549, 1.227, 0.6347, -0.006086, 0.5797, -0.004988, 0.6028, -0.3961, 0.6351, 1.23, 0.6285, 1.846, 0.5333, 1.845, 0.5828, 1.229, 0.6347, -0.006086, 0.6355, 0.6119, 0.5871, 0.6119, 0.5797, -0.004988, 0.6355, 0.6119, 0.6351, 1.23, 0.5828, 1.229, 0.5871, 0.6119, 0.5828, 1.229, 0.5128, 1.228, 0.5195, 0.6119, 0.5871, 0.6119, 0.4535, -0.003127, 0.4447, -0.6192, 0.478, -0.62, 0.5084, -0.003894, 0.4441, 1.843, 0.4549, 1.227, 0.5128, 1.228, 0.4757, 1.844, 0.4549, 1.227, 0.4573, 0.6119, 0.5195, 0.6119, 0.5128, 1.228, 0.4573, 0.6119, 0.4535, -0.003127, 0.5084, -0.003894, 0.5195, 0.6119, 0.4535, -0.003127, 0.4241, -0.003127, 0.4255, -0.6192, 0.4447, -0.6192, 0.2305, -0.006086, 0.2403, -0.6222, 0.2888, -0.6215, 0.2599, -0.005402, 0.2421, 1.846, 0.2298, 1.23, 0.2579, 1.23, 0.2934, 1.846, 0.2298, 1.23, 0.2289, 0.6119, 0.2552, 0.6119, 0.2579, 1.23, 0.2289, 0.6119, 0.2305, -0.006086, 0.2599, -0.005402, 0.2552, 0.6119, 0.6629, -0.006086, 0.6347, -0.006086, 0.6028, -0.3961, 0.5964, -0.6222, 0.6728, -0.6222, 0.5333, 1.845, 0.4757, 1.844, 0.5128, 1.228, 0.5828, 1.229, 0.2579, 1.23, 0.2999, 1.228, 0.3916, 1.625, 0.3963, 1.843, 0.2934, 1.846, 0.4549, 1.227, 0.4239, 1.227, 0.4235, 0.6119, 0.4573, 0.6119, 0.6028, -0.3961, 0.5797, -0.004988, 0.5084, -0.003894, 0.478, -0.62, 0.5964, -0.6222, 0.4573, 0.6119, 0.4235, 0.6119, 0.4241, -0.003127, 0.4535, -0.003127, 0.6745, 1.846, 0.7258, 1.846, 0.8287, 1.843, 0.4441, 1.843, 0.4757, 1.844, 0.5333, 1.845, 0.6285, 1.846, 0.6745, 1.846, 0.6285, 1.846, 0.6351, 1.23, 0.6622, 1.23, 0.6622, 1.23, 0.6351, 1.23, 0.6355, 0.6119, 0.6613, 0.6119, 0.5964, -0.6222, 0.478, -0.62, 0.4447, -0.6192, 0.4255, -0.6192, 0.7828, -0.6206, 0.7213, -0.6215, 0.6728, -0.6222, 0.2888, -0.6215, 0.3504, -0.6206, 0.3046, -0.004503, 0.2599, -0.005402, 0.2552, 0.6119, 0.2933, 0.6119, 0.2999, 1.228, 0.2579, 1.23, 0.2599, -0.005402, 0.3046, -0.004503, 0.2933, 0.6119, 0.2552, 0.6119, 0.6613, 0.6119, 0.6355, 0.6119, 0.6347, -0.006086, 0.6629, -0.006086, 0.5871, 0.6119, 0.5195, 0.6119, 0.5084, -0.003894, 0.5797, -0.004988, 0.2999, 1.228, 0.4239, 1.227, 0.3916, 1.625, 0.4255, -0.6192, 0.4241, -0.003127, 0.3046, -0.004503, 0.3504, -0.6206, 0.4241, -0.003127, 0.4235, 0.6119, 0.2933, 0.6119, 0.3046, -0.004503, 0.4235, 0.6119, 0.4239, 1.227, 0.2999, 1.228, 0.2933, 0.6119, 0.4441, 1.843, 0.3963, 1.843, 0.3916, 1.625, 0.4239, 1.227, 0.4549, 1.227, 0.6347, -0.006086, 0.5797, -0.004988, 0.6028, -0.3961, 0.6351, 1.23, 0.6285, 1.846, 0.5333, 1.845, 0.5828, 1.229, 0.6347, -0.006086, 0.6355, 0.6119, 0.5871, 0.6119, 0.5797, -0.004988, 0.6355, 0.6119, 0.6351, 1.23, 0.5828, 1.229, 0.5871, 0.6119, 0.5828, 1.229, 0.5128, 1.228, 0.5195, 0.6119, 0.5871, 0.6119, 0.4535, -0.003127, 0.4447, -0.6192, 0.478, -0.62, 0.5084, -0.003894, 0.4441, 1.843, 0.4549, 1.227, 0.5128, 1.228, 0.4757, 1.844, 0.4549, 1.227, 0.4573, 0.6119, 0.5195, 0.6119, 0.5128, 1.228, 0.4573, 0.6119, 0.4535, -0.003127, 0.5084, -0.003894, 0.5195, 0.6119, 0.4535, -0.003127, 0.4241, -0.003127, 0.4255, -0.6192, 0.4447, -0.6192, 0.2305, -0.006086, 0.2403, -0.6222, 0.2888, -0.6215, 0.2599, -0.005402, 0.2421, 1.846, 0.2298, 1.23, 0.2579, 1.23, 0.2934, 1.846, 0.2298, 1.23, 0.2289, 0.6119, 0.2552, 0.6119, 0.2579, 1.23, 0.2289, 0.6119, 0.2305, -0.006086, 0.2599, -0.005402, 0.2552, 0.6119, 0.6629, -0.006086, 0.6347, -0.006086, 0.6028, -0.3961, 0.5964, -0.6222, 0.6728, -0.6222])
me_cube_006.materials.append(mat_material)
me_cube_006.use_remesh_preserve_volume = False
me_cube_006.use_remesh_preserve_attributes = False
me_cube_006.use_mirror_vertex_groups = False
me_cube_006.update()
me_cube = bpy.data.meshes.new('Cube')
me_cube.from_pydata([(0.1327, 2.99, 0.1257), (-0.1333, 2.561, -11.27), (0.009045, 2.98, -11.26), (0.1328, 2.785, -11.27), (0.009024, 2.887, -8.411), (0.1328, 2.692, -8.418), (0.009003, 2.863, -5.567), (0.1328, 2.668, -5.567), (0.1327, 2.683, -2.715), (0.008982, 2.877, -2.723), (0.1327, 2.95, -0.8806), (-0.1334, 2.727, 0.1362), (-0.03468, 2.572, 0.1424), (-0.03462, 2.468, -8.425), (-0.1334, 2.624, -8.42), (-0.1334, 2.527, -10.23), (-0.03464, 2.444, -5.567), (-0.1334, 2.599, -5.567), (-0.1334, 2.614, -2.713), (-0.03466, 2.458, -2.706), (-0.1333, 2.872, -11.26), (-0.06435, 2.98, -11.26), (-0.06443, 2.99, 0.1257), (-0.1334, 2.882, 0.13), (-0.06441, 2.877, -2.723), (-0.1334, 2.769, -2.719), (-0.06439, 2.863, -5.567), (-0.1334, 2.754, -5.567), (-0.1334, 2.778, -8.415), (-0.06437, 2.887, -8.411), (0.1328, 2.658, -11.27), (0.07128, 2.561, -11.27), (0.07119, 2.572, 0.1424), (0.1327, 2.668, 0.1385), (0.07122, 2.458, -2.706), (0.1327, 2.555, -2.71), (0.07124, 2.444, -5.567), (0.1328, 2.541, -5.567), (0.1328, 2.565, -8.422), (0.07126, 2.468, -8.425), (0.1327, 1.211, 0.1257), (-0.1333, 0.7821, -11.27), (0.009045, 1.201, -11.26), (0.1328, 1.006, -11.27), (0.009024, 1.108, -8.411), (0.1328, 0.9131, -8.418), (0.009003, 1.084, -5.567), (0.1328, 0.889, -5.567), (0.1327, 0.9034, -2.715), (0.008982, 1.098, -2.723), (0.1327, 1.171, -0.8806), (-0.1334, 0.9479, 0.1362), (-0.03468, 0.7925, 0.1423), (-0.03462, 0.6889, -8.425), (-0.1334, 0.8444, -8.42), (-0.1334, 0.7479, -10.23), (-0.03464, 0.6648, -5.567), (-0.1334, 0.8203, -5.567), (-0.1334, 0.8347, -2.713), (-0.03466, 0.6793, -2.706), (-0.1333, 1.092, -11.26), (-0.06435, 1.201, -11.26), (-0.06443, 1.211, 0.1257), (-0.1334, 1.103, 0.13), (-0.06441, 1.098, -2.723), (-0.1334, 0.9895, -2.719), (-0.06439, 1.084, -5.567), (-0.1334, 0.9753, -5.567), (-0.1334, 0.9992, -8.415), (-0.06437, 1.108, -8.411), (0.1328, 0.8789, -11.27), (0.07128, 0.7821, -11.27), (0.07119, 0.7925, 0.1423), (0.1327, 0.8893, 0.1385), (0.07122, 0.6793, -2.706), (0.1327, 0.7761, -2.71), (0.07124, 0.6648, -5.567), (0.1328, 0.7617, -5.567), (0.1328, 0.7858, -8.422), (0.07126, 0.6889, -8.425), (-0.2564, -0.2564, 0.2564), (0.2564, -0.2564, -0.2564), (-0.2115, 0.6119, 0.2487), (-0.08519, 2.164, 0.3531), (-0.2585, 2.184, 0.1745), (-0.2551, 1.986, 0.3257), (0.1254, 0.6944, -0.254), (0.3044, 0.6736, -0.07239), (0.297, 0.5191, -0.2409), (0.2556, 2.221, 0.02955), (0.07658, 2.241, -0.1521), (0.2639, 2.427, -0.1605), (0.2604, 3.404, -0.1182), (0.2978, 3.356, -0.1552), (-0.1682, 3.465, 0.1637), (-0.209, 3.429, 0.182), (-0.01401, 3.485, 0.3127), (-0.03144, 3.452, 0.3538), (0.2564, -0.2564, 0.2224), (0.2221, -0.2564, 0.2564), (0.3013, 0.6312, 0.2217), (0.2666, 0.6253, 0.2555), (0.2525, 2.178, 0.3236), (0.2178, 2.172, 0.3575), (0.2335, 3.476, 0.3099), (0.2671, 3.469, 0.2758), (0.272, 3.442, 0.3506), (0.3057, 3.435, 0.3165), (-0.2564, -0.2564, -0.2053), (-0.2048, -0.2564, -0.2564), (-0.2068, 0.6777, -0.2072), (-0.1547, 0.6865, -0.258), (-0.2556, 2.225, -0.1053), (-0.2035, 2.233, -0.1561), (-0.1215, 3.417, -0.1138), (-0.1721, 3.427, -0.06241), (-0.163, 3.372, -0.1504), (-0.2137, 3.382, -0.09908)], [], [(11, 23, 25, 18), (35, 8, 10, 0, 33), (24, 9, 6, 26), (15, 14, 28, 20, 1), (26, 6, 4, 29), (32, 33, 0, 22, 23, 11, 12), (32, 12, 19, 34), (34, 19, 16, 36), (1, 20, 21, 2, 3, 30, 31), (30, 3, 5, 38), (37, 7, 8, 35), (38, 5, 7, 37), (36, 16, 13, 39), (17, 27, 28, 14), (8, 9, 10), (2, 4, 5, 3), (4, 6, 7, 5), (6, 9, 8, 7), (22, 0, 10, 9, 24), (13, 14, 15), (19, 12, 11, 18), (13, 16, 17, 14), (16, 19, 18, 17), (18, 25, 27, 17), (29, 21, 20, 28), (22, 24, 25, 23), (24, 26, 27, 25), (26, 29, 28, 27), (29, 4, 2, 21), (39, 31, 30, 38), (32, 34, 35, 33), (34, 36, 37, 35), (36, 39, 38, 37), (39, 13, 15, 1, 31), (51, 63, 65, 58), (75, 48, 50, 40, 73), (64, 49, 46, 66), (55, 54, 68, 60, 41), (66, 46, 44, 69), (72, 73, 40, 62, 63, 51, 52), (72, 52, 59, 74), (74, 59, 56, 76), (41, 60, 61, 42, 43, 70, 71), (70, 43, 45, 78), (77, 47, 48, 75), (78, 45, 47, 77), (76, 56, 53, 79), (57, 67, 68, 54), (48, 49, 50), (42, 44, 45, 43), (44, 46, 47, 45), (46, 49, 48, 47), (62, 40, 50, 49, 64), (53, 54, 55), (59, 52, 51, 58), (53, 56, 57, 54), (56, 59, 58, 57), (58, 65, 67, 57), (69, 61, 60, 68), (62, 64, 65, 63), (64, 66, 67, 65), (66, 69, 68, 67), (69, 44, 42, 61), (79, 71, 70, 78), (72, 74, 75, 73), (74, 76, 77, 75), (76, 79, 78, 77), (79, 53, 55, 41, 71), (81, 88, 87, 100, 98), (91, 90, 113, 116, 93), (80, 108, 109, 81, 98, 99), (112, 84, 95, 117), (102, 89, 91, 93, 107), (82, 101, 103, 83, 85), (92, 105, 107, 93), (82, 80, 99, 101), (95, 84, 83, 97), (100, 87, 89, 102), (83, 103, 106, 97), (83, 84, 85), (86, 111, 113, 90), (86, 87, 88), (89, 90, 91), (86, 90, 89, 87), (110, 82, 85, 84, 112), (94, 96, 104, 105, 92, 114, 115), (104, 96, 97, 106), (96, 94, 95, 97), (114, 92, 93, 116), (94, 115, 117, 95), (98, 100, 101, 99), (103, 101, 100, 102), (104, 106, 107, 105), (106, 103, 102, 107), (109, 111, 86, 88, 81), (108, 110, 111, 109), (110, 112, 113, 111), (117, 115, 114, 116), (112, 117, 116, 113), (80, 82, 110, 108)])
_uv = me_cube.uv_layers.new(name='UVMap')
_uv.uv.foreach_set('vector', [0.5333, 1.845, 0.4757, 1.844, 0.5128, 1.228, 0.5828, 1.229, 0.2579, 1.23, 0.2999, 1.228, 0.3916, 1.625, 0.3963, 1.843, 0.2934, 1.846, 0.4549, 1.227, 0.4239, 1.227, 0.4235, 0.6119, 0.4573, 0.6119, 0.6028, -0.3961, 0.5797, -0.004988, 0.5084, -0.003894, 0.478, -0.62, 0.5964, -0.6222, 0.4573, 0.6119, 0.4235, 0.6119, 0.4241, -0.003127, 0.4535, -0.003127, 0.6745, 1.846, 0.7258, 1.846, 0.8287, 1.843, 0.4441, 1.843, 0.4757, 1.844, 0.5333, 1.845, 0.6285, 1.846, 0.6745, 1.846, 0.6285, 1.846, 0.6351, 1.23, 0.6622, 1.23, 0.6622, 1.23, 0.6351, 1.23, 0.6355, 0.6119, 0.6613, 0.6119, 0.5964, -0.6222, 0.478, -0.62, 0.4447, -0.6192, 0.4255, -0.6192, 0.7828, -0.6206, 0.7213, -0.6215, 0.6728, -0.6222, 0.2888, -0.6215, 0.3504, -0.6206, 0.3046, -0.004503, 0.2599, -0.005402, 0.2552, 0.6119, 0.2933, 0.6119, 0.2999, 1.228, 0.2579, 1.23, 0.2599, -0.005402, 0.3046, -0.004503, 0.2933, 0.6119, 0.2552, 0.6119, 0.6613, 0.6119, 0.6355, 0.6119, 0.6347, -0.006086, 0.6629, -0.006086, 0.5871, 0.6119, 0.5195, 0.6119, 0.5084, -0.003894, 0.5797, -0.004988, 0.2999, 1.228, 0.4239, 1.227, 0.3916, 1.625, 0.4255, -0.6192, 0.4241, -0.003127, 0.3046, -0.004503, 0.3504, -0.6206, 0.4241, -0.003127, 0.4235, 0.6119, 0.2933, 0.6119, 0.3046, -0.004503, 0.4235, 0.6119, 0.4239, 1.227, 0.2999, 1.228, 0.2933, 0.6119, 0.4441, 1.843, 0.3963, 1.843, 0.3916, 1.625, 0.4239, 1.227, 0.4549, 1.227, 0.6347, -0.006086, 0.5797, -0.004988, 0.6028, -0.3961, 0.6351, 1.23, 0.6285, 1.846, 0.5333, 1.845, 0.5828, 1.229, 0.6347, -0.006086, 0.6355, 0.6119, 0.5871, 0.6119, 0.5797, -0.004988, 0.6355, 0.6119, 0.6351, 1.23, 0.5828, 1.229, 0.5871, 0.6119, 0.5828, 1.229, 0.5128, 1.228, 0.5195, 0.6119, 0.5871, 0.6119, 0.4535, -0.003127, 0.4447, -0.6192, 0.478, -0.62, 0.5084, -0.003894, 0.4441, 1.843, 0.4549, 1.227, 0.5128, 1.228, 0.4757, 1.844, 0.4549, 1.227, 0.4573, 0.6119, 0.5195, 0.6119, 0.5128, 1.228, 0.4573, 0.6119, 0.4535, -0.003127, 0.5084, -0.003894, 0.5195, 0.6119, 0.4535, -0.003127, 0.4241, -0.003127, 0.4255, -0.6192, 0.4447, -0.6192, 0.2305, -0.006086, 0.2403, -0.6222, 0.2888, -0.6215, 0.2599, -0.005402, 0.2421, 1.846, 0.2298, 1.23, 0.2579, 1.23, 0.2934, 1.846, 0.2298, 1.23, 0.2289, 0.6119, 0.2552, 0.6119, 0.2579, 1.23, 0.2289, 0.6119, 0.2305, -0.006086, 0.2599, -0.005402, 0.2552, 0.6119, 0.6629, -0.006086, 0.6347, -0.006086, 0.6028, -0.3961, 0.5964, -0.6222, 0.6728, -0.6222, 0.5333, 1.845, 0.4757, 1.844, 0.5128, 1.228, 0.5828, 1.229, 0.2579, 1.23, 0.2999, 1.228, 0.3916, 1.625, 0.3963, 1.843, 0.2934, 1.846, 0.4549, 1.227, 0.4239, 1.227, 0.4235, 0.6119, 0.4573, 0.6119, 0.6028, -0.3961, 0.5797, -0.004988, 0.5084, -0.003894, 0.478, -0.62, 0.5964, -0.6222, 0.4573, 0.6119, 0.4235, 0.6119, 0.4241, -0.003127, 0.4535, -0.003127, 0.6745, 1.846, 0.7258, 1.846, 0.8287, 1.843, 0.4441, 1.843, 0.4757, 1.844, 0.5333, 1.845, 0.6285, 1.846, 0.6745, 1.846, 0.6285, 1.846, 0.6351, 1.23, 0.6622, 1.23, 0.6622, 1.23, 0.6351, 1.23, 0.6355, 0.6119, 0.6613, 0.6119, 0.5964, -0.6222, 0.478, -0.62, 0.4447, -0.6192, 0.4255, -0.6192, 0.7828, -0.6206, 0.7213, -0.6215, 0.6728, -0.6222, 0.2888, -0.6215, 0.3504, -0.6206, 0.3046, -0.004503, 0.2599, -0.005402, 0.2552, 0.6119, 0.2933, 0.6119, 0.2999, 1.228, 0.2579, 1.23, 0.2599, -0.005402, 0.3046, -0.004503, 0.2933, 0.6119, 0.2552, 0.6119, 0.6613, 0.6119, 0.6355, 0.6119, 0.6347, -0.006086, 0.6629, -0.006086, 0.5871, 0.6119, 0.5195, 0.6119, 0.5084, -0.003894, 0.5797, -0.004988, 0.2999, 1.228, 0.4239, 1.227, 0.3916, 1.625, 0.4255, -0.6192, 0.4241, -0.003127, 0.3046, -0.004503, 0.3504, -0.6206, 0.4241, -0.003127, 0.4235, 0.6119, 0.2933, 0.6119, 0.3046, -0.004503, 0.4235, 0.6119, 0.4239, 1.227, 0.2999, 1.228, 0.2933, 0.6119, 0.4441, 1.843, 0.3963, 1.843, 0.3916, 1.625, 0.4239, 1.227, 0.4549, 1.227, 0.6347, -0.006086, 0.5797, -0.004988, 0.6028, -0.3961, 0.6351, 1.23, 0.6285, 1.846, 0.5333, 1.845, 0.5828, 1.229, 0.6347, -0.006086, 0.6355, 0.6119, 0.5871, 0.6119, 0.5797, -0.004988, 0.6355, 0.6119, 0.6351, 1.23, 0.5828, 1.229, 0.5871, 0.6119, 0.5828, 1.229, 0.5128, 1.228, 0.5195, 0.6119, 0.5871, 0.6119, 0.4535, -0.003127, 0.4447, -0.6192, 0.478, -0.62, 0.5084, -0.003894, 0.4441, 1.843, 0.4549, 1.227, 0.5128, 1.228, 0.4757, 1.844, 0.4549, 1.227, 0.4573, 0.6119, 0.5195, 0.6119, 0.5128, 1.228, 0.4573, 0.6119, 0.4535, -0.003127, 0.5084, -0.003894, 0.5195, 0.6119, 0.4535, -0.003127, 0.4241, -0.003127, 0.4255, -0.6192, 0.4447, -0.6192, 0.2305, -0.006086, 0.2403, -0.6222, 0.2888, -0.6215, 0.2599, -0.005402, 0.2421, 1.846, 0.2298, 1.23, 0.2579, 1.23, 0.2934, 1.846, 0.2298, 1.23, 0.2289, 0.6119, 0.2552, 0.6119, 0.2579, 1.23, 0.2289, 0.6119, 0.2305, -0.006086, 0.2599, -0.005402, 0.2552, 0.6119, 0.6629, -0.006086, 0.6347, -0.006086, 0.6028, -0.3961, 0.5964, -0.6222, 0.6728, -0.6222, 0.3527, 0.03137, 0.3429, 0.2312, 0.3005, 0.271, 0.2184, 0.2601, 0.2108, 0.03137, 0.3301, 0.7228, 0.3829, 0.675, 0.5138, 0.673, 0.5052, 0.9664, 0.3239, 0.9623, 0.65, 0.03137, 0.5118, 0.03137, 0.4908, 0.03137, 0.3527, 0.03137, 0.8054, 0.03137, 0.7919, 0.03137, 0.5387, 0.6707, 0.6319, 0.6603, 0.6435, 0.9811, 0.5346, 0.969, 0.1924, 0.6587, 0.2675, 0.6696, 0.3301, 0.7228, 0.3239, 0.9623, 0.2024, 0.9825, 0.6577, 0.2551, 0.8007, 0.2585, 0.7762, 0.6572, 0.702, 0.655, 0.6615, 0.6092, 0.3187, 0.9745, 0.2026, 0.9914, 0.2024, 0.9825, 0.3239, 0.9623, 0.6577, 0.2551, 0.65, 0.03137, 0.7919, 0.03137, 0.8007, 0.2585, 0.6435, 0.9811, 0.6319, 0.6603, 0.702, 0.655, 0.716, 0.987, 0.2184, 0.2601, 0.3005, 0.271, 0.2675, 0.6696, 0.1924, 0.6587, 0.702, 0.655, 0.7762, 0.6572, 0.7868, 0.9843, 0.716, 0.987, 0.702, 0.655, 0.6319, 0.6603, 0.6615, 0.6092, 0.3837, 0.2764, 0.4782, 0.2743, 0.5138, 0.673, 0.3829, 0.675, 0.3837, 0.2764, 0.3005, 0.271, 0.3429, 0.2312, 0.2675, 0.6696, 0.3829, 0.675, 0.3301, 0.7228, 0.3837, 0.2764, 0.3829, 0.675, 0.2675, 0.6696, 0.3005, 0.271, 0.5013, 0.2721, 0.6577, 0.2551, 0.6615, 0.6092, 0.6319, 0.6603, 0.5387, 0.6707, 0.6487, 0.9902, 0.7201, 0.9954, 0.7855, 0.9932, 0.7972, 0.9914, 0.9133, 0.9745, 0.5044, 0.9779, 0.5428, 0.9806, 0.7855, 0.9932, 0.7201, 0.9954, 0.716, 0.987, 0.7868, 0.9843, 0.7201, 0.9954, 0.6487, 0.9902, 0.6435, 0.9811, 0.716, 0.987, 0.5044, 0.9779, 0.3187, 0.9745, 0.3239, 0.9623, 0.5052, 0.9664, 0.6487, 0.9902, 0.5428, 0.9806, 0.5346, 0.969, 0.6435, 0.9811, 0.2108, 0.03137, 0.2184, 0.2601, 0.2061, 0.2585, 0.1973, 0.03137, 0.1815, 0.6572, 0.2061, 0.2585, 0.2184, 0.2601, 0.1924, 0.6587, 0.1908, 0.9932, 0.1922, 0.9843, 0.2024, 0.9825, 0.2026, 0.9914, 0.1922, 0.9843, 0.1815, 0.6572, 0.1924, 0.6587, 0.2024, 0.9825, 0.4908, 0.03137, 0.4782, 0.2743, 0.3837, 0.2764, 0.3429, 0.2312, 0.3527, 0.03137, 0.5118, 0.03137, 0.5013, 0.2721, 0.4782, 0.2743, 0.4908, 0.03137, 0.5013, 0.2721, 0.5387, 0.6707, 0.5138, 0.673, 0.4782, 0.2743, 0.5346, 0.969, 0.5428, 0.9806, 0.5044, 0.9779, 0.5052, 0.9664, 0.5387, 0.6707, 0.5346, 0.969, 0.5052, 0.9664, 0.5138, 0.673, 0.65, 0.03137, 0.6577, 0.2551, 0.5013, 0.2721, 0.5118, 0.03137])
me_cube.materials.append(mat_material)
me_cube.use_remesh_preserve_volume = False
me_cube.use_remesh_preserve_attributes = False
me_cube.use_mirror_vertex_groups = False
me_cube.update()

# ---- objects
ob_fence_01 = bpy.data.objects.new('fence_01', me_cube_010)
ob_fence_broken = bpy.data.objects.new('Fence_broken', me_cube_006)
ob_fence_2 = bpy.data.objects.new('fence_2', me_cube)
ob_lamp = bpy.data.objects.new('Lamp', light_lamp)
ob_camera = bpy.data.objects.new('Camera', cam_camera)

# ---- transforms, parenting, visibility, modifiers, constraints
ob_fence_01.location = (2.57, -1.819e-12, 6.912e-11)
ob_fence_01.rotation_euler = (1.571, -0.0, -3.142)
ob_fence_01.lock_rotations_4d = False
ob_fence_01.empty_display_type = 'ARROWS'
ob_fence_01.lineart.crease_threshold = 0.0
ob_fence_broken.location = (-2.66, 1.819e-12, -6.912e-11)
ob_fence_broken.rotation_euler = (1.571, -0.0, -3.142)
ob_fence_broken.lock_rotations_4d = False
ob_fence_broken.empty_display_type = 'ARROWS'
ob_fence_broken.lineart.crease_threshold = 0.0
ob_fence_2.location = (2.086e-07, 2.416e-13, 1.009e-12)
ob_fence_2.rotation_euler = (1.571, -0.0, -3.142)
ob_fence_2.lock_rotations_4d = False
ob_fence_2.empty_display_type = 'ARROWS'
ob_fence_2.lineart.crease_threshold = 0.0
ob_lamp.location = (4.076, 1.005, 5.904)
ob_lamp.rotation_euler = (0.6503, 0.05522, 1.866)
ob_lamp.lock_rotations_4d = False
ob_lamp.empty_display_type = 'ARROWS'
ob_lamp.color = (0.0, 0.0, 0.0, 0.0)
ob_lamp.lineart.crease_threshold = 0.0
ob_camera.location = (7.481, -6.508, 5.344)
ob_camera.rotation_euler = (1.109, 0.0, 0.8149)
ob_camera.lock_rotations_4d = False
ob_camera.empty_display_type = 'ARROWS'
ob_camera.color = (0.0, 0.0, 0.0, 0.0)
ob_camera.display_type = 'WIRE'
ob_camera.lineart.crease_threshold = 0.0

# ---- collection membership
col_collection_1.objects.link(ob_fence_01)
col_collection_1.objects.link(ob_fence_broken)
col_collection_1.objects.link(ob_fence_2)
col_collection_1.objects.link(ob_lamp)
col_collection_1.objects.link(ob_camera)

# ---- scene / render settings (as saved in the file)
scene.camera = ob_camera
scene.frame_start = 1; scene.frame_end = 250; scene.frame_set(1)
scene.render.engine = 'BLENDER_EEVEE_NEXT'
scene.render.resolution_percentage = 50
scene.render.dither_intensity = 0.0
scene.cycles.use_denoising = False
scene.cycles.samples = 128
scene.cycles.sampling_pattern = 'TABULATED_SOBOL'
scene.cycles.light_sampling_threshold = 0.0
scene.cycles.use_adaptive_sampling = False
scene.cycles.use_light_tree = False
scene.cycles.blur_glossy = 0.0
scene.cycles.sample_clamp_indirect = 0.0
scene.view_settings.view_transform = 'Standard'
bpy.context.view_layer.update()
